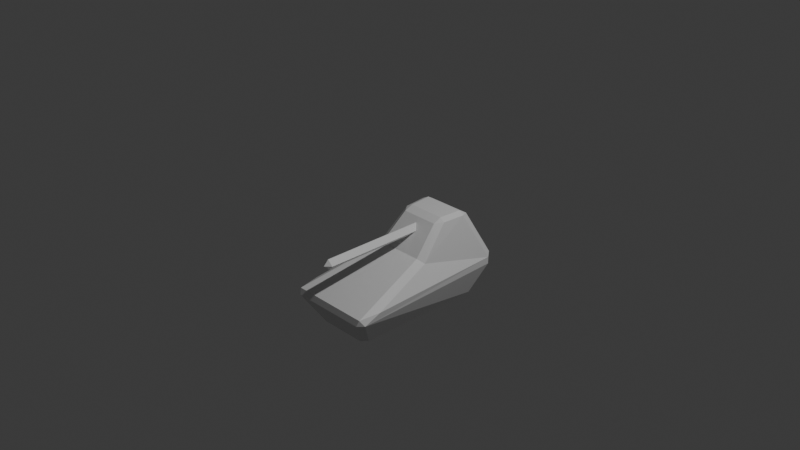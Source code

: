 # Source: stellar7.blend  (saved by Blender 4.1.24; exported with 4.5.12 LTS)
import bpy
from mathutils import Matrix  # noqa: F401  (used for matrix-valued properties, if any)

bpy.ops.wm.read_factory_settings(use_empty=True)
scene = bpy.context.scene
scene.name = 'Scene'

# ---- collections
col_collection = bpy.data.collections.new('Collection'); scene.collection.children.link(col_collection)

# ---- materials (node trees are filled in below, after node groups)
mat_material = bpy.data.materials.new('Material')
mat_material.alpha_threshold = 0.0
mat_material.use_transparent_shadow = False
mat_material.roughness = 0.5
mat_material.line_color = (0.0, 0.0, 0.0, 1.0)

# ---- material node trees
mat_material.use_nodes = True; mat_material.node_tree.nodes.clear()
_N = mat_material.node_tree.nodes; _L = mat_material.node_tree.links
n0 = _N.new('ShaderNodeOutputMaterial'); n0.name = 'Material Output'; n0.location = (300, 300)
n1 = _N.new('ShaderNodeBsdfPrincipled'); n1.name = 'Principled BSDF'; n1.location = (10, 300)
n1.inputs[3].default_value = 1.45
_L.new(n1.outputs[0], n0.inputs[0])
n0.is_active_output = True

# ---- world
world_world = bpy.data.worlds.new('World'); scene.world = world_world
world_world.use_nodes = True; world_world.node_tree.nodes.clear()
_N = world_world.node_tree.nodes; _L = world_world.node_tree.links
n0 = _N.new('ShaderNodeOutputWorld'); n0.name = 'World Output'; n0.location = (300, 300)
n1 = _N.new('ShaderNodeBackground'); n1.name = 'Background'; n1.location = (10, 300)
n1.inputs[0].default_value = (0.05088, 0.05088, 0.05088, 1.0)
_L.new(n1.outputs[0], n0.inputs[0])
n0.is_active_output = True
world_world.color = (0.05088, 0.05088, 0.05088)
world_world.use_sun_shadow = False
world_world.sun_shadow_jitter_overblur = 0.0

# ---- cameras
cam_camera = bpy.data.cameras.new('Camera')
cam_camera.clip_end = 100.0
cam_camera.ortho_scale = 7.314

# ---- lights
light_light = bpy.data.lights.new('Light', 'POINT')
light_light.transmission_factor = 0.0
light_light.energy = 1000.0
light_light.shadow_soft_size = 0.1
light_light.shadow_maximum_resolution = 0.006
light_light.use_absolute_resolution = True

# ---- meshes
me_cube = bpy.data.meshes.new('Cube')
me_cube.from_pydata([(0.3216, 0.7815, -1.0), (0.5128, -1.0, -0.6316), (0.3216, -0.7815, -1.0), (-0.3216, 0.7815, -1.0), (-0.5128, -1.0, -0.6316), (-0.3216, -0.7815, -1.0), (0.433, 1.0, -0.6316), (-0.433, 1.0, -0.6316), (-0.2917, 0.6993, -0.03588), (0.3154, 0.0, -0.3634), (-0.3154, 0.0, -0.3634), (0.2917, 0.6993, -0.03588), (0.2624, 0.3267, -0.03805), (-0.2624, 0.3267, -0.03805), (0.05903, 0.1271, -0.2342), (-0.05903, 0.1271, -0.2342), (0.05931, 0.24, -0.1218), (-0.05931, 0.24, -0.1218), (0.05903, -0.9975, -0.2342), (-0.05903, -0.9975, -0.2342), (0.05931, -0.9994, -0.1218), (-0.05931, -0.9994, -0.1218)], [], [(6, 9, 1), (4, 10, 7), (11, 9, 6), (6, 7, 8, 11), (10, 8, 7), (10, 13, 8), (14, 18, 19, 15), (12, 9, 11), (19, 18, 20, 21), (10, 9, 12, 13), (16, 20, 18, 14), (17, 21, 20, 16), (15, 19, 21, 17), (4, 1, 9, 10), (3, 5, 4, 7), (5, 2, 1, 4), (0, 6, 1, 2), (0, 3, 7, 6), (12, 11, 8, 13)])
_uv = me_cube.uv_layers.new(name='UVMap')
_uv.uv.foreach_set('vector', [0.0, 0.0, 0.0, 0.0, 0.0, 0.0, 0.0, 0.0, 0.0, 0.0, 0.0, 0.0, 0.0, 0.0, 0.0, 0.0, 0.0, 0.0, 0.0, 0.0, 0.0, 0.0, 0.0, 0.0, 0.0, 0.0, 0.0, 0.0, 0.0, 0.0, 0.0, 0.0, 0.0, 0.0, 0.0, 0.0, 0.0, 0.0, 0.0, 0.0, 0.0, 0.0, 0.0, 0.0, 0.0, 0.0, 0.0, 0.0, 0.0, 0.0, 0.0, 0.0, 0.0, 0.0, 0.0, 0.0, 0.0, 0.0, 0.0, 0.0, 0.0, 0.0, 0.0, 0.0, 0.0, 0.0, 0.0, 0.0, 0.0, 0.0, 0.0, 0.0, 0.0, 0.0, 0.0, 0.0, 0.0, 0.0, 0.0, 0.0, 0.0, 0.0, 0.0, 0.0, 0.0, 0.0, 0.0, 0.0, 0.0, 0.0, 0.0, 0.0, 0.0, 0.0, 0.0, 0.0, 0.0, 0.0, 0.0, 0.0, 0.0, 0.0, 0.0, 0.0, 0.0, 0.0, 0.0, 0.0, 0.0, 0.0, 0.0, 0.0, 0.0, 0.0, 0.0, 0.0, 0.0, 0.0, 0.0, 0.0, 0.0, 0.0, 0.0, 0.0, 0.0, 0.0, 0.0, 0.0, 0.0, 0.0, 0.0, 0.0, 0.0, 0.0, 0.0, 0.0, 0.0, 0.0, 0.0, 0.0])
me_cube.materials.append(mat_material)
me_cube.use_mirror_vertex_groups = False
me_cube.update()

# ---- objects
ob_heavytank = bpy.data.objects.new('HeavyTank', me_cube)
ob_light = bpy.data.objects.new('Light', light_light)
ob_camera = bpy.data.objects.new('Camera', cam_camera)

# ---- transforms, parenting, visibility, modifiers, constraints
ob_heavytank.location = (0.0, 0.0, 0.0)
ob_heavytank.lock_rotations_4d = False
ob_heavytank.empty_display_type = 'ARROWS'
ob_heavytank.lineart.crease_threshold = 0.0
_m = ob_heavytank.modifiers.new('Bevel', 'BEVEL')
_m.width = 0.33
_m.width_pct = 0.33
ob_light.location = (4.076, 1.005, 5.904)
ob_light.rotation_euler = (0.6503, 0.05522, 1.866)
ob_light.lock_rotations_4d = False
ob_light.empty_display_type = 'ARROWS'
ob_light.color = (0.0, 0.0, 0.0, 0.0)
ob_light.lineart.crease_threshold = 0.0
ob_camera.location = (7.359, -6.926, 4.958)
ob_camera.rotation_euler = (1.109, 0.0, 0.8149)
ob_camera.lock_rotations_4d = False
ob_camera.empty_display_type = 'ARROWS'
ob_camera.color = (0.0, 0.0, 0.0, 0.0)
ob_camera.display_type = 'WIRE'
ob_camera.lineart.crease_threshold = 0.0

# ---- collection membership
col_collection.objects.link(ob_heavytank)
col_collection.objects.link(ob_light)
col_collection.objects.link(ob_camera)

# ---- scene / render settings (as saved in the file)
scene.camera = ob_camera
scene.frame_start = 1; scene.frame_end = 250; scene.frame_set(1)
scene.render.engine = 'BLENDER_WORKBENCH'
scene.cycles.sampling_pattern = 'TABULATED_SOBOL'
scene.eevee.ray_tracing_options.trace_max_roughness = 0.0
bpy.context.view_layer.update()
